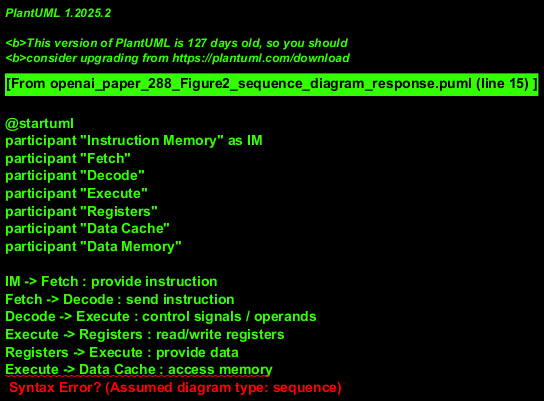

The diagram above was rendered by PlantUML. Its source (embedded in the PNG):
@startuml
participant "Instruction Memory" as IM
participant "Fetch"
participant "Decode"
participant "Execute"
participant "Registers"
participant "Data Cache"
participant "Data Memory"

IM -> Fetch : provide instruction
Fetch -> Decode : send instruction
Decode -> Execute : control signals / operands
Execute -> Registers : read/write registers
Registers -> Execute : provide data
Execute -> Data Cache : access memory
Data Cache -> Data Memory : read/write
Data Memory --> Data Cache : return data
Data Cache --> Execute : return data
@enduml